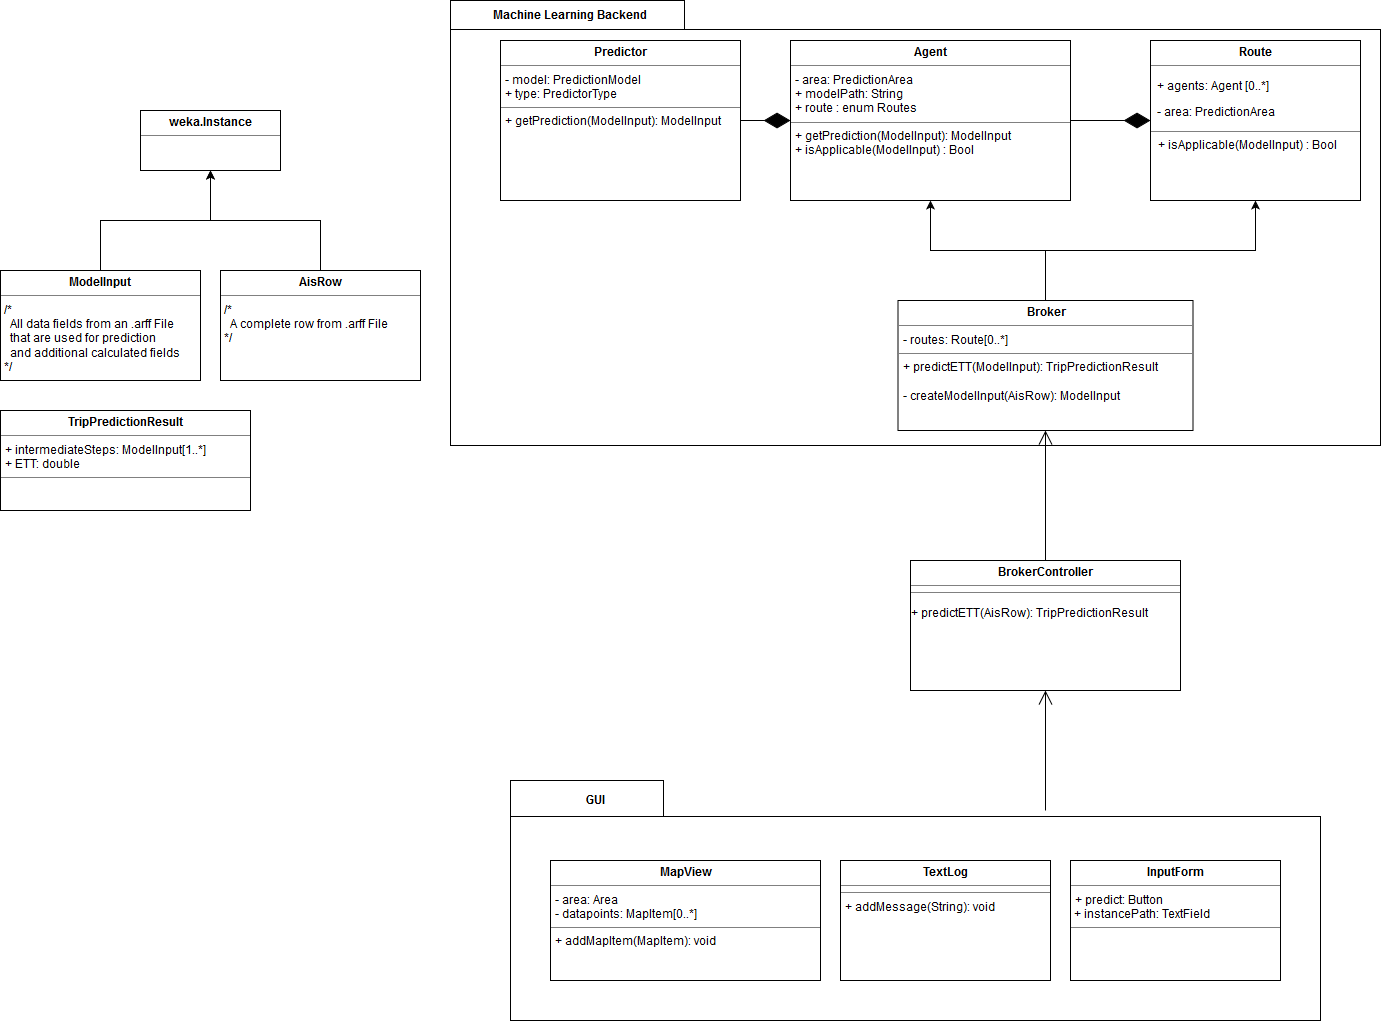

The diagram above was exported from draw.io. Its source (the exported page's mxGraphModel, read from the mxfile embedded in the PNG):
<mxGraphModel dx="2497" dy="822" grid="1" gridSize="10" guides="1" tooltips="1" connect="1" arrows="1" fold="1" page="1" pageScale="1" pageWidth="827" pageHeight="1169" background="#ffffff" math="0" shadow="0">
  <root>
    <mxCell id="0" />
    <mxCell id="1" parent="0" />
    <mxCell id="16" value="" style="shape=folder;fontStyle=1;spacingTop=10;tabWidth=234;tabHeight=29;tabPosition=left;html=1;strokeColor=#000000;" vertex="1" parent="1">
      <mxGeometry x="-350" y="50" width="930" height="445" as="geometry" />
    </mxCell>
    <mxCell id="2" value="&lt;p style=&quot;margin: 0px ; margin-top: 4px ; text-align: center&quot;&gt;&lt;b&gt;Predictor&lt;/b&gt;&lt;/p&gt;&lt;hr size=&quot;1&quot;&gt;&lt;p style=&quot;margin: 0px ; margin-left: 4px&quot;&gt;- model: PredictionModel&lt;/p&gt;&lt;p style=&quot;margin: 0px ; margin-left: 4px&quot;&gt;+ type: PredictorType&lt;br&gt;&lt;/p&gt;&lt;hr size=&quot;1&quot;&gt;&lt;p style=&quot;margin: 0px ; margin-left: 4px&quot;&gt;+ getPrediction(ModelInput): ModelInput&lt;/p&gt;" style="verticalAlign=top;align=left;overflow=fill;fontSize=12;fontFamily=Helvetica;html=1;rounded=0;shadow=0;comic=0;labelBackgroundColor=none;strokeColor=#000000;strokeWidth=1;fillColor=#ffffff;" vertex="1" parent="1">
      <mxGeometry x="-300" y="90" width="240" height="160" as="geometry" />
    </mxCell>
    <mxCell id="4" value="&lt;p style=&quot;margin: 0px ; margin-top: 4px ; text-align: center&quot;&gt;&lt;b&gt;Agent&lt;/b&gt;&lt;/p&gt;&lt;hr size=&quot;1&quot;&gt;&lt;p style=&quot;margin: 0px ; margin-left: 4px&quot;&gt;- area: PredictionArea&lt;/p&gt;&lt;p style=&quot;margin: 0px ; margin-left: 4px&quot;&gt;+ modelPath: String&lt;br&gt;&lt;/p&gt;&lt;p style=&quot;margin: 0px ; margin-left: 4px&quot;&gt;+ route : enum Routes&lt;br&gt;&lt;/p&gt;&lt;hr size=&quot;1&quot;&gt;&lt;p style=&quot;margin: 0px ; margin-left: 4px&quot;&gt;+ getPrediction(ModelInput): ModelInput&lt;/p&gt;&lt;p style=&quot;margin: 0px ; margin-left: 4px&quot;&gt;+ isApplicable(ModelInput) : Bool&lt;br&gt;&lt;/p&gt;" style="verticalAlign=top;align=left;overflow=fill;fontSize=12;fontFamily=Helvetica;html=1;strokeColor=#000000;" vertex="1" parent="1">
      <mxGeometry x="-10" y="90" width="280" height="160" as="geometry" />
    </mxCell>
    <mxCell id="5" value="" style="endArrow=diamondThin;endFill=1;endSize=24;html=1;entryX=0;entryY=0.5;exitX=1;exitY=0.5;" edge="1" source="2" target="4" parent="1">
      <mxGeometry width="160" relative="1" as="geometry">
        <mxPoint x="-160" y="200" as="sourcePoint" />
        <mxPoint y="200" as="targetPoint" />
      </mxGeometry>
    </mxCell>
    <mxCell id="6" style="edgeStyle=orthogonalEdgeStyle;rounded=0;html=1;entryX=0.5;entryY=1;jettySize=auto;orthogonalLoop=1;" edge="1" source="8" target="11" parent="1">
      <mxGeometry relative="1" as="geometry" />
    </mxCell>
    <mxCell id="7" style="edgeStyle=orthogonalEdgeStyle;rounded=0;html=1;jettySize=auto;orthogonalLoop=1;" edge="1" source="8" target="4" parent="1">
      <mxGeometry relative="1" as="geometry" />
    </mxCell>
    <mxCell id="8" value="&lt;p style=&quot;margin: 0px ; margin-top: 4px ; text-align: center&quot;&gt;&lt;b&gt;Broker&lt;/b&gt;&lt;/p&gt;&lt;hr size=&quot;1&quot;&gt;&lt;p style=&quot;margin: 0px ; margin-left: 4px&quot;&gt;- routes: Route[0..*]&lt;br&gt;&lt;/p&gt;&lt;hr size=&quot;1&quot;&gt;&lt;p style=&quot;margin: 0px ; margin-left: 4px&quot;&gt;+ predictETT(ModelInput): TripPredictionResult&lt;/p&gt;&lt;p style=&quot;margin: 0px ; margin-left: 4px&quot;&gt;&lt;br&gt;&lt;/p&gt;&lt;p style=&quot;margin: 0px ; margin-left: 4px&quot;&gt;- createModelInput(AisRow): ModelInput&lt;/p&gt;&lt;p style=&quot;margin: 0px ; margin-left: 4px&quot;&gt;&lt;br&gt;&lt;/p&gt;" style="verticalAlign=top;align=left;overflow=fill;fontSize=12;fontFamily=Helvetica;html=1;strokeColor=#000000;" vertex="1" parent="1">
      <mxGeometry x="97.5" y="350" width="295" height="130" as="geometry" />
    </mxCell>
    <mxCell id="34" style="edgeStyle=orthogonalEdgeStyle;rounded=0;html=1;entryX=0.5;entryY=1;jettySize=auto;orthogonalLoop=1;" edge="1" parent="1" source="9" target="30">
      <mxGeometry relative="1" as="geometry" />
    </mxCell>
    <mxCell id="9" value="&lt;p style=&quot;margin: 0px ; margin-top: 4px ; text-align: center&quot;&gt;&lt;b&gt;AisRow&lt;/b&gt;&lt;/p&gt;&lt;hr size=&quot;1&quot;&gt;&amp;nbsp;/*&lt;br&gt;&amp;nbsp;&amp;nbsp; A complete row from .arff File&lt;br&gt;&amp;nbsp;*/&lt;br&gt;&lt;br&gt;&lt;p style=&quot;margin: 0px ; margin-left: 4px&quot;&gt;&lt;br&gt;&lt;/p&gt;&lt;hr size=&quot;1&quot;&gt;" style="verticalAlign=top;align=left;overflow=fill;fontSize=12;fontFamily=Helvetica;html=1;strokeColor=#000000;" vertex="1" parent="1">
      <mxGeometry x="-580" y="320" width="200" height="110" as="geometry" />
    </mxCell>
    <mxCell id="33" style="edgeStyle=orthogonalEdgeStyle;rounded=0;html=1;entryX=0.5;entryY=1;jettySize=auto;orthogonalLoop=1;" edge="1" parent="1" source="10" target="30">
      <mxGeometry relative="1" as="geometry" />
    </mxCell>
    <mxCell id="10" value="&lt;p style=&quot;margin: 0px ; margin-top: 4px ; text-align: center&quot;&gt;&lt;b&gt;ModelInput&lt;/b&gt;&lt;br&gt;&lt;/p&gt;&lt;hr size=&quot;1&quot;&gt;&amp;nbsp;/*&lt;br&gt;&amp;nbsp;&amp;nbsp; All data fields from an .arff File&lt;br&gt;&amp;nbsp;&amp;nbsp; that are used for prediction&lt;br&gt;&amp;nbsp;&amp;nbsp; and additional calculated fields&lt;br&gt;&amp;nbsp;*/" style="verticalAlign=top;align=left;overflow=fill;fontSize=12;fontFamily=Helvetica;html=1;strokeColor=#000000;" vertex="1" parent="1">
      <mxGeometry x="-800" y="320" width="200" height="110" as="geometry" />
    </mxCell>
    <mxCell id="11" value="&lt;p style=&quot;margin: 0px ; margin-top: 4px ; text-align: center&quot;&gt;&lt;b&gt;Route&lt;/b&gt;&lt;/p&gt;&lt;hr size=&quot;1&quot;&gt;&lt;p&gt;&amp;nbsp; + agents: Agent [0..*]&lt;/p&gt;&lt;p&gt;&amp;nbsp; - area: PredictionArea&lt;/p&gt;&lt;hr size=&quot;1&quot;&gt;&lt;p style=&quot;margin: 0px ; margin-left: 4px&quot;&gt;&amp;nbsp;+ isApplicable(ModelInput) : Bool&lt;/p&gt;" style="verticalAlign=top;align=left;overflow=fill;fontSize=12;fontFamily=Helvetica;html=1;strokeColor=#000000;" vertex="1" parent="1">
      <mxGeometry x="350" y="90" width="210" height="160" as="geometry" />
    </mxCell>
    <mxCell id="13" value="" style="endArrow=diamondThin;endFill=1;endSize=24;html=1;exitX=1;exitY=0.5;" edge="1" target="11" parent="1" source="4">
      <mxGeometry width="160" relative="1" as="geometry">
        <mxPoint x="270" y="190" as="sourcePoint" />
        <mxPoint x="260" y="170" as="targetPoint" />
      </mxGeometry>
    </mxCell>
    <mxCell id="15" value="&lt;p style=&quot;margin: 0px ; margin-top: 4px ; text-align: center&quot;&gt;&lt;b&gt;TripPredictionResult&lt;/b&gt;&lt;/p&gt;&lt;hr size=&quot;1&quot;&gt;&lt;p style=&quot;margin: 0px ; margin-left: 4px&quot;&gt;+ intermediateSteps: ModelInput[1..*]&lt;/p&gt;&lt;p style=&quot;margin: 0px ; margin-left: 4px&quot;&gt;+ ETT: double&lt;br&gt;&lt;/p&gt;&lt;hr size=&quot;1&quot;&gt;&lt;p style=&quot;margin: 0px ; margin-left: 4px&quot;&gt;&lt;br&gt;&lt;/p&gt;" style="verticalAlign=top;align=left;overflow=fill;fontSize=12;fontFamily=Helvetica;html=1;strokeColor=#000000;" vertex="1" parent="1">
      <mxGeometry x="-800" y="460" width="250" height="100" as="geometry" />
    </mxCell>
    <mxCell id="17" value="Machine Learning Backend" style="text;align=center;fontStyle=1;verticalAlign=middle;spacingLeft=3;spacingRight=3;strokeColor=none;rotatable=0;points=[[0,0.5],[1,0.5]];portConstraint=eastwest;" vertex="1" parent="1">
      <mxGeometry x="-270" y="50" width="80" height="30" as="geometry" />
    </mxCell>
    <mxCell id="19" value="" style="shape=folder;fontStyle=1;spacingTop=10;tabWidth=153;tabHeight=36;tabPosition=left;html=1;strokeColor=#000000;" vertex="1" parent="1">
      <mxGeometry x="-290" y="830" width="810" height="240" as="geometry" />
    </mxCell>
    <mxCell id="21" value="GUI" style="text;align=center;fontStyle=1;verticalAlign=middle;spacingLeft=3;spacingRight=3;strokeColor=none;rotatable=0;points=[[0,0.5],[1,0.5]];portConstraint=eastwest;" vertex="1" parent="1">
      <mxGeometry x="-270" y="830" width="130" height="40" as="geometry" />
    </mxCell>
    <mxCell id="23" value="&lt;p style=&quot;margin: 0px ; margin-top: 4px ; text-align: center&quot;&gt;&lt;b&gt;MapView&lt;/b&gt;&lt;/p&gt;&lt;hr size=&quot;1&quot;&gt;&lt;p style=&quot;margin: 0px ; margin-left: 4px&quot;&gt;- area: Area&lt;/p&gt;&lt;p style=&quot;margin: 0px ; margin-left: 4px&quot;&gt;- datapoints: MapItem[0..*]&lt;br&gt;&lt;/p&gt;&lt;hr size=&quot;1&quot;&gt;&lt;p style=&quot;margin: 0px ; margin-left: 4px&quot;&gt;+ addMapItem(MapItem): void&lt;/p&gt;" style="verticalAlign=top;align=left;overflow=fill;fontSize=12;fontFamily=Helvetica;html=1;strokeColor=#000000;" vertex="1" parent="1">
      <mxGeometry x="-250" y="910" width="270" height="120" as="geometry" />
    </mxCell>
    <mxCell id="24" value="&lt;p style=&quot;margin: 0px ; margin-top: 4px ; text-align: center&quot;&gt;&lt;b&gt;BrokerController&lt;/b&gt;&lt;/p&gt;&lt;hr size=&quot;1&quot;&gt;&lt;hr size=&quot;1&quot;&gt;&lt;p&gt;+ predictETT(AisRow): TripPredictionResult&lt;/p&gt;" style="verticalAlign=top;align=left;overflow=fill;fontSize=12;fontFamily=Helvetica;html=1;strokeColor=#000000;" vertex="1" parent="1">
      <mxGeometry x="110" y="610" width="270" height="130" as="geometry" />
    </mxCell>
    <mxCell id="25" value="" style="endArrow=open;endFill=1;endSize=12;html=1;entryX=0.5;entryY=1;exitX=0.5;exitY=0;" edge="1" parent="1" source="24" target="8">
      <mxGeometry width="160" relative="1" as="geometry">
        <mxPoint x="-190" y="530" as="sourcePoint" />
        <mxPoint x="-30" y="530" as="targetPoint" />
      </mxGeometry>
    </mxCell>
    <mxCell id="26" value="" style="endArrow=open;endFill=1;endSize=12;html=1;entryX=0.5;entryY=1;" edge="1" parent="1" target="24">
      <mxGeometry width="160" relative="1" as="geometry">
        <mxPoint x="245" y="860" as="sourcePoint" />
        <mxPoint x="280" y="800" as="targetPoint" />
      </mxGeometry>
    </mxCell>
    <mxCell id="27" value="&lt;p style=&quot;margin: 0px ; margin-top: 4px ; text-align: center&quot;&gt;&lt;b&gt;TextLog&lt;/b&gt;&lt;/p&gt;&lt;hr size=&quot;1&quot;&gt;&lt;hr size=&quot;1&quot;&gt;&lt;p style=&quot;margin: 0px ; margin-left: 4px&quot;&gt;+ addMessage(String): void&lt;br&gt;&lt;/p&gt;" style="verticalAlign=top;align=left;overflow=fill;fontSize=12;fontFamily=Helvetica;html=1;strokeColor=#000000;" vertex="1" parent="1">
      <mxGeometry x="40" y="910" width="210" height="120" as="geometry" />
    </mxCell>
    <mxCell id="28" value="&lt;p style=&quot;margin: 0px ; margin-top: 4px ; text-align: center&quot;&gt;&lt;b&gt;InputForm&lt;/b&gt;&lt;br&gt;&lt;/p&gt;&lt;hr size=&quot;1&quot;&gt;&lt;p style=&quot;margin: 0px ; margin-left: 4px&quot;&gt;+ predict: Button&lt;/p&gt;&amp;nbsp;+ instancePath: TextField&lt;br&gt;&lt;hr size=&quot;1&quot;&gt;&lt;p style=&quot;margin: 0px ; margin-left: 4px&quot;&gt;&lt;br&gt;&lt;/p&gt;" style="verticalAlign=top;align=left;overflow=fill;fontSize=12;fontFamily=Helvetica;html=1;strokeColor=#000000;" vertex="1" parent="1">
      <mxGeometry x="270" y="910" width="210" height="120" as="geometry" />
    </mxCell>
    <mxCell id="30" value="&lt;p style=&quot;margin: 0px ; margin-top: 4px ; text-align: center&quot;&gt;&lt;b&gt;weka.Instance&lt;/b&gt;&lt;/p&gt;&lt;hr size=&quot;1&quot;&gt;&lt;div style=&quot;height: 2px&quot;&gt;&lt;/div&gt;" style="verticalAlign=top;align=left;overflow=fill;fontSize=12;fontFamily=Helvetica;html=1;strokeColor=#000000;" vertex="1" parent="1">
      <mxGeometry x="-660" y="160" width="140" height="60" as="geometry" />
    </mxCell>
  </root>
</mxGraphModel>